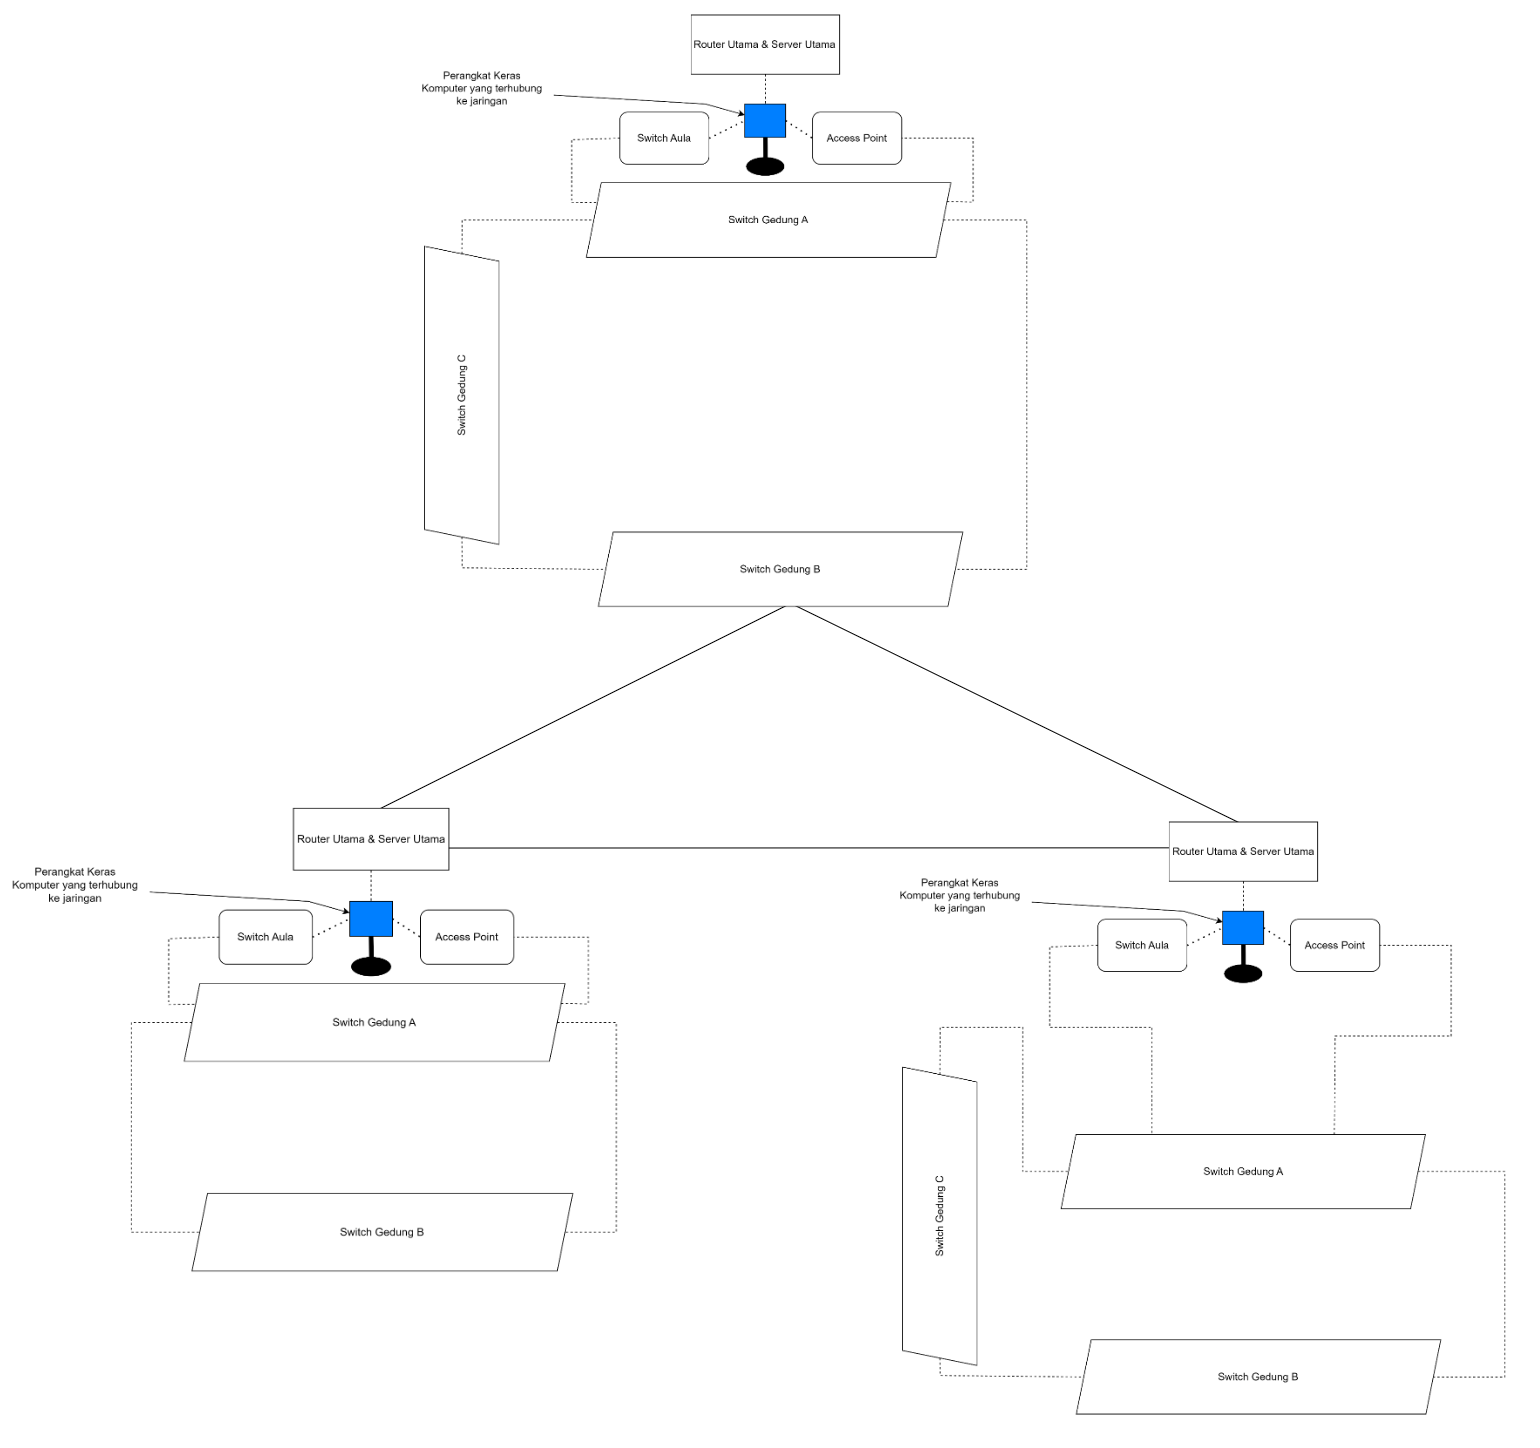

The diagram above was exported from draw.io. Its source (the exported page's mxGraphModel, read from the mxfile embedded in the PNG):
<mxGraphModel dx="1764" dy="1176" grid="1" gridSize="10" guides="1" tooltips="1" connect="1" arrows="1" fold="1" page="1" pageScale="1" pageWidth="850" pageHeight="1100" math="0" shadow="0">
  <root>
    <mxCell id="0" />
    <mxCell id="1" parent="0" />
    <mxCell id="xQbZQlpDdNrGu0ezpMSR-9" value="" style="endArrow=none;html=1;rounded=0;exitX=0.661;exitY=0.039;exitDx=0;exitDy=0;exitPerimeter=0;entryX=0.679;entryY=0.942;entryDx=0;entryDy=0;entryPerimeter=0;endFill=0;" edge="1" parent="1" source="xQbZQlpDdNrGu0ezpMSR-1" target="xQbZQlpDdNrGu0ezpMSR-2">
      <mxGeometry width="50" height="50" relative="1" as="geometry">
        <mxPoint x="970" y="220" as="sourcePoint" />
        <mxPoint x="1170" y="780" as="targetPoint" />
        <Array as="points" />
      </mxGeometry>
    </mxCell>
    <mxCell id="xQbZQlpDdNrGu0ezpMSR-10" value="" style="endArrow=none;html=1;rounded=0;endFill=0;entryX=0.679;entryY=0.942;entryDx=0;entryDy=0;entryPerimeter=0;exitX=0.542;exitY=0.025;exitDx=0;exitDy=0;exitPerimeter=0;" edge="1" parent="1" source="xQbZQlpDdNrGu0ezpMSR-3" target="xQbZQlpDdNrGu0ezpMSR-2">
      <mxGeometry width="50" height="50" relative="1" as="geometry">
        <mxPoint x="1770" y="910" as="sourcePoint" />
        <mxPoint x="1260" y="670" as="targetPoint" />
      </mxGeometry>
    </mxCell>
    <mxCell id="xQbZQlpDdNrGu0ezpMSR-2" value="&lt;meta charset=&quot;utf-8&quot;&gt;&lt;b id=&quot;docs-internal-guid-6210819a-7fff-a860-9155-3622a875616c&quot; style=&quot;font-weight:normal;&quot;&gt;&lt;span style=&quot;font-size: 11pt; font-family: Calibri, sans-serif; color: rgb(0, 0, 0); background-color: transparent; font-weight: 400; font-style: normal; font-variant: normal; text-decoration: none; vertical-align: baseline;&quot;&gt;&lt;span style=&quot;border:none;display:inline-block;overflow:hidden;width:624px;height:608px;&quot;&gt;&lt;img style=&quot;margin-left:0px;margin-top:0px;&quot; height=&quot;608&quot; width=&quot;624&quot; src=&quot;https://lh5.googleusercontent.com/quAy4iz6VpgjjKjPPXb1qFfGWeKU0yTdp2d_L1otDfG6TdA9Y1PNe7sK8QKg_Hmg7ZJ-XW-alFVpfvBBkuZdjJwB0KhvsWw_C1UYJUmghyXjijHWJJ6jEegpcFTtdMNtzYkJGyBDU0_PpZLafqE-sA&quot;&gt;&lt;/span&gt;&lt;/span&gt;&lt;/b&gt;" style="text;whiteSpace=wrap;html=1;" vertex="1" parent="1">
      <mxGeometry x="880" y="67" width="560" height="640" as="geometry" />
    </mxCell>
    <mxCell id="xQbZQlpDdNrGu0ezpMSR-11" value="" style="endArrow=none;html=1;rounded=0;endFill=0;entryX=0.5;entryY=0.063;entryDx=0;entryDy=0;entryPerimeter=0;exitX=0.589;exitY=0.107;exitDx=0;exitDy=0;exitPerimeter=0;" edge="1" parent="1" source="xQbZQlpDdNrGu0ezpMSR-1" target="xQbZQlpDdNrGu0ezpMSR-3">
      <mxGeometry width="50" height="50" relative="1" as="geometry">
        <mxPoint x="740" y="910" as="sourcePoint" />
        <mxPoint x="1770" y="920" as="targetPoint" />
        <Array as="points" />
      </mxGeometry>
    </mxCell>
    <mxCell id="xQbZQlpDdNrGu0ezpMSR-1" value="&lt;meta charset=&quot;utf-8&quot;&gt;&lt;b id=&quot;docs-internal-guid-d8a18b91-7fff-fb62-da29-eb8668de93f8&quot; style=&quot;font-weight:normal;&quot;&gt;&lt;span style=&quot;font-size: 11pt; font-family: Calibri, sans-serif; color: rgb(0, 0, 0); background-color: transparent; font-weight: 400; font-style: normal; font-variant: normal; text-decoration: none; vertical-align: baseline;&quot;&gt;&lt;span style=&quot;border:none;display:inline-block;overflow:hidden;width:624px;height:480px;&quot;&gt;&lt;img style=&quot;margin-left:0px;margin-top:0px;&quot; height=&quot;480&quot; width=&quot;624&quot; src=&quot;https://lh4.googleusercontent.com/1xXuEZhNl73l8sQdZS0Z4GfvS5N7_eNyThVelwA7nKi9iSynY2PlSbmDfFjNJJqv8360nkVSmnJyXcE7veex0R5NMnrDdvOa7L98KRJfHnTEHogWMYRvo7T027Z_nAE9GXEDugZ0_WXI4H4-rRsGEg&quot;&gt;&lt;/span&gt;&lt;/span&gt;&lt;/b&gt;" style="text;whiteSpace=wrap;html=1;" vertex="1" parent="1">
      <mxGeometry x="470" y="860" width="560" height="510" as="geometry" />
    </mxCell>
    <mxCell id="xQbZQlpDdNrGu0ezpMSR-3" value="&lt;meta charset=&quot;utf-8&quot;&gt;&lt;b id=&quot;docs-internal-guid-dce8717d-7fff-e158-0d5d-2c58e4789213&quot; style=&quot;font-weight:normal;&quot;&gt;&lt;span style=&quot;font-size: 11pt; font-family: Calibri, sans-serif; color: rgb(0, 0, 0); background-color: transparent; font-weight: 400; font-style: normal; font-variant: normal; text-decoration: none; vertical-align: baseline;&quot;&gt;&lt;span style=&quot;border:none;display:inline-block;overflow:hidden;width:624px;height:608px;&quot;&gt;&lt;img style=&quot;margin-left:0px;margin-top:0px;&quot; height=&quot;608&quot; width=&quot;624&quot; src=&quot;https://lh4.googleusercontent.com/Rsp8mLj8yltQWWnvqPF_X3bBzsjP5v8GM7NStBqGJu1Np0zQyWtAK8rwL3cdEvnPtsFzXmdSPp5pdIp_gVGI1WtsmDazlB1DzZLXj6UK0n0PsYKUg_Dk5ypuCYIB1aTSDUe90y5Ez8-LhMn_vpC6hA&quot;&gt;&lt;/span&gt;&lt;/span&gt;&lt;/b&gt;" style="text;whiteSpace=wrap;html=1;" vertex="1" parent="1">
      <mxGeometry x="1358" y="874" width="650" height="640" as="geometry" />
    </mxCell>
  </root>
</mxGraphModel>